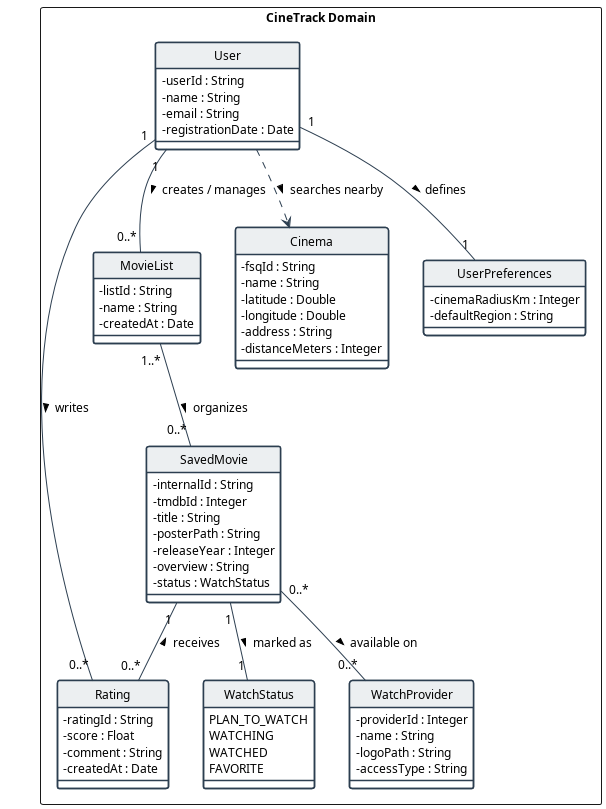

The diagram above was rendered by PlantUML. Its source (embedded in the PNG):
@startuml
skinparam handwritten false
skinparam monochrome false
skinparam shadowing false
skinparam defaultFontName "Helvetica, Arial, sans-serif"
skinparam defaultFontSize 12

skinparam class {
    BackgroundColor #FFFFFF
    ArrowColor #2C3E50
    BorderColor #2C3E50
    BorderThickness 1.5
    HeaderBackgroundColor #ECEFF1
}

hide circle
skinparam classAttributeIconSize 0

package "CineTrack Domain" <<Rectangle>> {

    class User {
        - userId : String
        - name : String
        - email : String
        - registrationDate : Date
    }

    class MovieList {
        - listId : String
        - name : String
        - createdAt : Date
    }

    class SavedMovie {
        - internalId : String
        - tmdbId : Integer
        - title : String
        - posterPath : String
        - releaseYear : Integer
        - overview : String
        - status : WatchStatus
    }

    enum WatchStatus {
        PLAN_TO_WATCH
        WATCHING
        WATCHED
        FAVORITE
    }

    class Rating {
        - ratingId : String
        - score : Float
        - comment : String
        - createdAt : Date
    }

    class WatchProvider {
        - providerId : Integer
        - name : String
        - logoPath : String
        - accessType : String
    }

    class Cinema {
        - fsqId : String
        - name : String
        - latitude : Double
        - longitude : Double
        - address : String
        - distanceMeters : Integer
    }

    class UserPreferences {
        - cinemaRadiusKm : Integer
        - defaultRegion : String
    }

}

' Relationships & Multiplicities
User "1" -- "0..*" MovieList : creates / manages >
User "1" -- "0..*" Rating : writes >
User "1" -- "1" UserPreferences : defines >

MovieList "1..*" -- "0..*" SavedMovie : organizes >
SavedMovie "1" -- "0..*" Rating : receives <
SavedMovie "1" -- "1" WatchStatus : marked as >
SavedMovie "0..*" -- "0..*" WatchProvider : available on >

User ..> Cinema : searches nearby >

@enduml